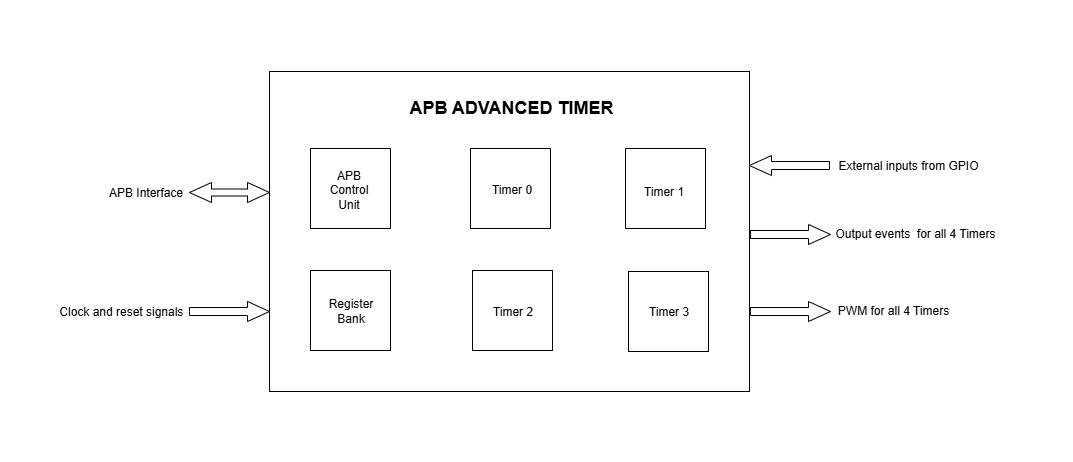

The diagram above was exported from draw.io. Its source (the exported page's mxGraphModel, read from the mxfile embedded in the PNG):
<mxGraphModel dx="2278" dy="777" grid="1" gridSize="10" guides="1" tooltips="1" connect="1" arrows="1" fold="1" page="1" pageScale="1" pageWidth="850" pageHeight="1100" background="none" math="0" shadow="0">
  <root>
    <mxCell id="0" />
    <mxCell id="1" parent="0" />
    <mxCell id="MbI5T3S4JHtCRNLYm4Tb-1" value="" style="rounded=0;whiteSpace=wrap;html=1;" vertex="1" parent="1">
      <mxGeometry x="200" y="600" width="480" height="320" as="geometry" />
    </mxCell>
    <mxCell id="MbI5T3S4JHtCRNLYm4Tb-3" value="" style="whiteSpace=wrap;html=1;aspect=fixed;" vertex="1" parent="1">
      <mxGeometry x="241" y="799" width="80" height="80" as="geometry" />
    </mxCell>
    <mxCell id="MbI5T3S4JHtCRNLYm4Tb-4" value="" style="whiteSpace=wrap;html=1;aspect=fixed;" vertex="1" parent="1">
      <mxGeometry x="403" y="799" width="80" height="80" as="geometry" />
    </mxCell>
    <mxCell id="MbI5T3S4JHtCRNLYm4Tb-5" value="" style="whiteSpace=wrap;html=1;aspect=fixed;" vertex="1" parent="1">
      <mxGeometry x="559" y="800" width="80" height="80" as="geometry" />
    </mxCell>
    <mxCell id="MbI5T3S4JHtCRNLYm4Tb-7" value="" style="whiteSpace=wrap;html=1;aspect=fixed;" vertex="1" parent="1">
      <mxGeometry x="241" y="677" width="80" height="80" as="geometry" />
    </mxCell>
    <mxCell id="MbI5T3S4JHtCRNLYm4Tb-8" value="" style="whiteSpace=wrap;html=1;aspect=fixed;" vertex="1" parent="1">
      <mxGeometry x="401" y="677" width="80" height="80" as="geometry" />
    </mxCell>
    <mxCell id="MbI5T3S4JHtCRNLYm4Tb-9" value="" style="whiteSpace=wrap;html=1;aspect=fixed;" vertex="1" parent="1">
      <mxGeometry x="556" y="677" width="80" height="80" as="geometry" />
    </mxCell>
    <mxCell id="MbI5T3S4JHtCRNLYm4Tb-11" value="Timer 0" style="text;strokeColor=none;align=center;fillColor=none;html=1;verticalAlign=middle;whiteSpace=wrap;rounded=0;" vertex="1" parent="1">
      <mxGeometry x="413" y="704" width="60" height="30" as="geometry" />
    </mxCell>
    <mxCell id="MbI5T3S4JHtCRNLYm4Tb-12" value="Timer 1" style="text;strokeColor=none;align=center;fillColor=none;html=1;verticalAlign=middle;whiteSpace=wrap;rounded=0;" vertex="1" parent="1">
      <mxGeometry x="565" y="706" width="60" height="30" as="geometry" />
    </mxCell>
    <mxCell id="MbI5T3S4JHtCRNLYm4Tb-13" value="Timer 2" style="text;strokeColor=none;align=center;fillColor=none;html=1;verticalAlign=middle;whiteSpace=wrap;rounded=0;" vertex="1" parent="1">
      <mxGeometry x="414" y="826" width="60" height="30" as="geometry" />
    </mxCell>
    <mxCell id="MbI5T3S4JHtCRNLYm4Tb-14" value="Timer 3" style="text;strokeColor=none;align=center;fillColor=none;html=1;verticalAlign=middle;whiteSpace=wrap;rounded=0;" vertex="1" parent="1">
      <mxGeometry x="570" y="826" width="60" height="30" as="geometry" />
    </mxCell>
    <mxCell id="MbI5T3S4JHtCRNLYm4Tb-15" value="APB Control Unit" style="text;strokeColor=none;align=center;fillColor=none;html=1;verticalAlign=middle;whiteSpace=wrap;rounded=0;" vertex="1" parent="1">
      <mxGeometry x="250" y="704" width="60" height="30" as="geometry" />
    </mxCell>
    <mxCell id="MbI5T3S4JHtCRNLYm4Tb-16" value="Register Bank" style="text;strokeColor=none;align=center;fillColor=none;html=1;verticalAlign=middle;whiteSpace=wrap;rounded=0;" vertex="1" parent="1">
      <mxGeometry x="252" y="825" width="60" height="30" as="geometry" />
    </mxCell>
    <mxCell id="MbI5T3S4JHtCRNLYm4Tb-17" value="&lt;b&gt;&lt;font style=&quot;font-size: 18px;&quot;&gt;APB ADVANCED TIMER&lt;/font&gt;&lt;/b&gt;" style="text;strokeColor=none;align=center;fillColor=none;html=1;verticalAlign=middle;whiteSpace=wrap;rounded=0;" vertex="1" parent="1">
      <mxGeometry x="327" y="620" width="231" height="34" as="geometry" />
    </mxCell>
    <mxCell id="MbI5T3S4JHtCRNLYm4Tb-20" value="" style="html=1;shadow=0;dashed=0;align=center;verticalAlign=middle;shape=mxgraph.arrows2.twoWayArrow;dy=0.65;dx=22;" vertex="1" parent="1">
      <mxGeometry x="120" y="711" width="80" height="20" as="geometry" />
    </mxCell>
    <mxCell id="MbI5T3S4JHtCRNLYm4Tb-22" value="" style="html=1;shadow=0;dashed=0;align=center;verticalAlign=middle;shape=mxgraph.arrows2.arrow;dy=0.6;dx=22;notch=0;" vertex="1" parent="1">
      <mxGeometry x="120" y="830" width="80" height="20" as="geometry" />
    </mxCell>
    <mxCell id="MbI5T3S4JHtCRNLYm4Tb-23" value="" style="html=1;shadow=0;dashed=0;align=center;verticalAlign=middle;shape=mxgraph.arrows2.arrow;dy=0.6;dx=22;notch=0;" vertex="1" parent="1">
      <mxGeometry x="681" y="830" width="80" height="20" as="geometry" />
    </mxCell>
    <mxCell id="MbI5T3S4JHtCRNLYm4Tb-24" value="" style="html=1;shadow=0;dashed=0;align=center;verticalAlign=middle;shape=mxgraph.arrows2.arrow;dy=0.6;dx=22;notch=0;" vertex="1" parent="1">
      <mxGeometry x="681" y="753" width="80" height="20" as="geometry" />
    </mxCell>
    <mxCell id="MbI5T3S4JHtCRNLYm4Tb-25" value="" style="html=1;shadow=0;dashed=0;align=center;verticalAlign=middle;shape=mxgraph.arrows2.arrow;dy=0.6;dx=22;notch=0;direction=west;" vertex="1" parent="1">
      <mxGeometry x="680" y="684" width="80" height="20" as="geometry" />
    </mxCell>
    <mxCell id="MbI5T3S4JHtCRNLYm4Tb-26" value="PWM for all 4 Timers" style="text;strokeColor=none;align=center;fillColor=none;html=1;verticalAlign=middle;whiteSpace=wrap;rounded=0;" vertex="1" parent="1">
      <mxGeometry x="757" y="825" width="135" height="30" as="geometry" />
    </mxCell>
    <mxCell id="MbI5T3S4JHtCRNLYm4Tb-27" value="Output events&amp;nbsp; for all 4 Timers" style="text;strokeColor=none;align=center;fillColor=none;html=1;verticalAlign=middle;whiteSpace=wrap;rounded=0;" vertex="1" parent="1">
      <mxGeometry x="763" y="747" width="167" height="31" as="geometry" />
    </mxCell>
    <mxCell id="MbI5T3S4JHtCRNLYm4Tb-28" value="External inputs from GPIO" style="text;strokeColor=none;align=center;fillColor=none;html=1;verticalAlign=middle;whiteSpace=wrap;rounded=0;" vertex="1" parent="1">
      <mxGeometry x="756" y="679" width="167" height="31" as="geometry" />
    </mxCell>
    <mxCell id="MbI5T3S4JHtCRNLYm4Tb-29" value="APB Interface" style="text;strokeColor=none;align=center;fillColor=none;html=1;verticalAlign=middle;whiteSpace=wrap;rounded=0;" vertex="1" parent="1">
      <mxGeometry x="34" y="702" width="86" height="39" as="geometry" />
    </mxCell>
    <mxCell id="MbI5T3S4JHtCRNLYm4Tb-30" value="Clock and reset signals&amp;nbsp;" style="text;strokeColor=none;align=center;fillColor=none;html=1;verticalAlign=middle;whiteSpace=wrap;rounded=0;" vertex="1" parent="1">
      <mxGeometry x="-14" y="821" width="136" height="39" as="geometry" />
    </mxCell>
    <mxCell id="MbI5T3S4JHtCRNLYm4Tb-31" value="" style="rounded=0;whiteSpace=wrap;html=1;fontColor=#FFFFFF;strokeColor=#FFFFFF;" vertex="1" parent="1">
      <mxGeometry x="389" y="930" width="120" height="60" as="geometry" />
    </mxCell>
    <mxCell id="MbI5T3S4JHtCRNLYm4Tb-32" value="" style="rounded=0;whiteSpace=wrap;html=1;fontColor=#FFFFFF;strokeColor=#FFFFFF;" vertex="1" parent="1">
      <mxGeometry x="400" y="529" width="120" height="60" as="geometry" />
    </mxCell>
    <mxCell id="MbI5T3S4JHtCRNLYm4Tb-33" value="" style="rounded=0;whiteSpace=wrap;html=1;fontColor=#FFFFFF;strokeColor=#FFFFFF;direction=south;" vertex="1" parent="1">
      <mxGeometry x="943" y="699" width="60" height="120" as="geometry" />
    </mxCell>
    <mxCell id="MbI5T3S4JHtCRNLYm4Tb-34" value="" style="rounded=0;whiteSpace=wrap;html=1;fontColor=#FFFFFF;strokeColor=#FFFFFF;direction=south;" vertex="1" parent="1">
      <mxGeometry x="-69" y="709" width="60" height="120" as="geometry" />
    </mxCell>
  </root>
</mxGraphModel>